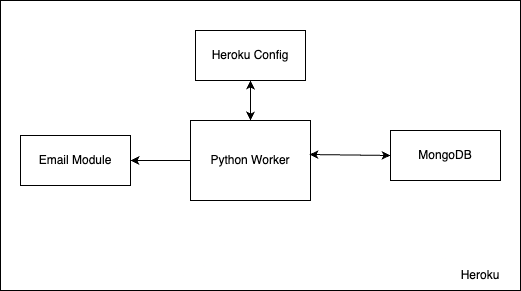

The diagram above was exported from draw.io. Its source (the exported page's mxGraphModel, read from the mxfile embedded in the PNG):
<mxGraphModel dx="1434" dy="826" grid="1" gridSize="10" guides="1" tooltips="1" connect="1" arrows="1" fold="1" page="1" pageScale="1" pageWidth="850" pageHeight="1100" math="0" shadow="0">
  <root>
    <mxCell id="0" />
    <mxCell id="1" parent="0" />
    <mxCell id="tn0ck0N7MU-xtiJtL8Nj-5" value="" style="rounded=0;whiteSpace=wrap;html=1;" vertex="1" parent="1">
      <mxGeometry x="50" y="250" width="520" height="290" as="geometry" />
    </mxCell>
    <mxCell id="tn0ck0N7MU-xtiJtL8Nj-6" value="Python Worker" style="rounded=0;whiteSpace=wrap;html=1;" vertex="1" parent="1">
      <mxGeometry x="240" y="370" width="120" height="80" as="geometry" />
    </mxCell>
    <mxCell id="tn0ck0N7MU-xtiJtL8Nj-7" value="MongoDB" style="rounded=0;whiteSpace=wrap;html=1;" vertex="1" parent="1">
      <mxGeometry x="440" y="380" width="110" height="50" as="geometry" />
    </mxCell>
    <mxCell id="tn0ck0N7MU-xtiJtL8Nj-8" value="Email Module" style="rounded=0;whiteSpace=wrap;html=1;" vertex="1" parent="1">
      <mxGeometry x="70" y="385" width="110" height="50" as="geometry" />
    </mxCell>
    <mxCell id="tn0ck0N7MU-xtiJtL8Nj-9" value="Heroku Config" style="rounded=0;whiteSpace=wrap;html=1;" vertex="1" parent="1">
      <mxGeometry x="245" y="280" width="110" height="50" as="geometry" />
    </mxCell>
    <mxCell id="tn0ck0N7MU-xtiJtL8Nj-10" value="Heroku" style="text;html=1;align=center;verticalAlign=middle;whiteSpace=wrap;rounded=0;" vertex="1" parent="1">
      <mxGeometry x="500" y="510" width="60" height="30" as="geometry" />
    </mxCell>
    <mxCell id="tn0ck0N7MU-xtiJtL8Nj-13" value="" style="endArrow=classic;startArrow=classic;html=1;rounded=0;entryX=0;entryY=0.5;entryDx=0;entryDy=0;exitX=0.992;exitY=0.425;exitDx=0;exitDy=0;exitPerimeter=0;" edge="1" parent="1" source="tn0ck0N7MU-xtiJtL8Nj-6" target="tn0ck0N7MU-xtiJtL8Nj-7">
      <mxGeometry width="50" height="50" relative="1" as="geometry">
        <mxPoint x="360" y="410" as="sourcePoint" />
        <mxPoint x="410" y="360" as="targetPoint" />
      </mxGeometry>
    </mxCell>
    <mxCell id="tn0ck0N7MU-xtiJtL8Nj-14" value="" style="endArrow=classic;startArrow=classic;html=1;rounded=0;entryX=0.5;entryY=1;entryDx=0;entryDy=0;" edge="1" parent="1" target="tn0ck0N7MU-xtiJtL8Nj-9">
      <mxGeometry width="50" height="50" relative="1" as="geometry">
        <mxPoint x="300" y="370" as="sourcePoint" />
        <mxPoint x="350" y="320" as="targetPoint" />
      </mxGeometry>
    </mxCell>
    <mxCell id="tn0ck0N7MU-xtiJtL8Nj-15" value="" style="endArrow=classic;html=1;rounded=0;entryX=1;entryY=0.5;entryDx=0;entryDy=0;" edge="1" parent="1" target="tn0ck0N7MU-xtiJtL8Nj-8">
      <mxGeometry width="50" height="50" relative="1" as="geometry">
        <mxPoint x="240" y="410" as="sourcePoint" />
        <mxPoint x="290" y="360" as="targetPoint" />
      </mxGeometry>
    </mxCell>
  </root>
</mxGraphModel>